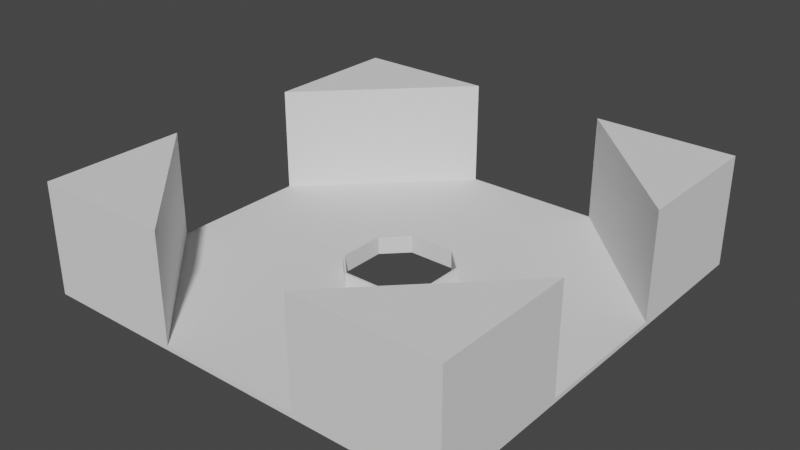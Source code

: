 # Source: library_room_mirror.blend  (saved by Blender 2.93.21; exported with 4.5.12 LTS)
import bpy
from mathutils import Matrix  # noqa: F401  (used for matrix-valued properties, if any)

bpy.ops.wm.read_factory_settings(use_empty=True)
scene = bpy.context.scene
scene.name = 'Scene'

# ---- collections
col_collection = bpy.data.collections.new('Collection'); scene.collection.children.link(col_collection)

# ---- world
world_world = bpy.data.worlds.new('World'); scene.world = world_world
world_world.use_nodes = True; world_world.node_tree.nodes.clear()
_N = world_world.node_tree.nodes; _L = world_world.node_tree.links
n0 = _N.new('ShaderNodeOutputWorld'); n0.name = 'World Output'; n0.location = (300, 300)
n1 = _N.new('ShaderNodeBackground'); n1.name = 'Background'; n1.location = (10, 300)
n1.inputs[0].default_value = (0.05088, 0.05088, 0.05088, 1.0)
_L.new(n1.outputs[0], n0.inputs[0])
n0.is_active_output = True
world_world.color = (0.05088, 0.05088, 0.05088)
world_world.use_sun_shadow = False
world_world.sun_shadow_jitter_overblur = 0.0

# ---- meshes
me_cube_004 = bpy.data.meshes.new('Cube.004')
me_cube_004.from_pydata([(2.222, 4.336, 2.384e-08), (0.0, 20.0, -4.768e-08), (0.0, 20.0, 0.4), (20.0, 0.0, -4.768e-08), (20.0, 0.0, 0.4), (20.0, 20.0, -4.768e-08), (20.0, 20.0, 0.4), (0.0, 6.667, 0.4), (0.0, 13.33, 0.4), (20.0, 13.33, 0.4), (13.33, 20.0, 0.4), (13.33, 0.0, 0.4), (6.667, 0.0, 0.4), (6.667, 13.33, 0.4), (6.667, 6.667, 0.4), (13.33, 6.667, 0.4), (4.336, 2.222, 2.384e-08), (2.222, 20.0, 0.4), (4.444, 20.0, 0.4), (2.222, 13.33, 0.4), (4.444, 13.33, 0.4), (2.222, 6.667, 0.4), (4.444, 6.667, 0.4), (20.0, 4.444, 0.4), (20.0, 2.222, 0.4), (13.33, 4.444, 0.4), (13.33, 2.222, 0.4), (6.667, 4.444, 0.4), (6.667, 2.222, 0.4), (4.444, 4.444, 0.4), (13.33, 20.0, 10.4), (20.0, 20.0, 10.4), (20.0, 13.33, 10.4), (4.544, 0.0, 0.4), (4.336, 0.0, 0.4), (0.0, 4.336, 0.4), (1.11e-15, 4.544, 0.4), (4.544, 2.264, 0.4), (2.264, 4.544, 0.4), (4.336, 0.0, 2.384e-08), (4.336, 2.222, 0.4), (2.222, 4.336, 0.4), (0.0, 4.336, 2.384e-08), (4.544, 0.0, 1.68), (4.544, 2.264, 1.68), (2.264, 4.544, 1.68), (1.11e-15, 4.544, 1.68), (0.0, 4.336, 1.68), (4.336, 0.0, 1.68), (2.222, 4.336, 1.68), (4.336, 2.222, 1.68), (20.0, 6.667, 0.4), (20.0, 6.667, 10.4), (13.33, 13.33, 0.4), (6.667, 20.0, 0.4), (13.33, 13.33, 10.4), (6.667, 20.0, 10.4), (19.93, 7.303, 0.9), (19.93, 7.303, 9.9), (13.62, 13.62, 0.9), (7.303, 19.93, 0.9), (13.62, 13.62, 9.9), (7.303, 19.93, 9.9), (19.93, 7.303, 0.9), (19.93, 7.303, 9.9), (13.62, 13.62, 0.9), (7.303, 19.93, 0.9), (13.62, 13.62, 9.9), (7.303, 19.93, 9.9)], [(64, 58), (57, 63), (65, 59), (60, 66), (68, 62), (61, 67)], [(3, 4, 11, 12, 33, 34, 39), (17, 2, 8, 19), (19, 8, 7, 21), (17, 18, 54, 10, 6, 5, 1, 2), (9, 6, 31, 32), (53, 13, 14, 15), (10, 54, 56, 30), (24, 26, 11, 4), (26, 28, 12, 11), (51, 23, 24, 4, 3, 5, 6, 9), (13, 20, 22, 14), (20, 19, 21, 22), (54, 18, 20, 13), (18, 17, 19, 20), (21, 7, 36, 38), (28, 37, 33, 12), (22, 21, 38, 29), (14, 22, 29, 27), (15, 14, 27, 25), (25, 27, 28, 26), (51, 15, 25, 23), (23, 25, 26, 24), (27, 29, 37, 28), (32, 55, 52), (53, 54, 13), (51, 53, 15), (29, 38, 37), (31, 30, 55, 32), (30, 56, 55), (6, 10, 30, 31), (51, 9, 32, 52), (38, 36, 46, 45), (42, 1, 5, 3, 39, 16, 0), (34, 33, 43, 48), (41, 40, 50, 49), (8, 2, 1, 42, 35, 36, 7), (40, 41, 0, 16), (34, 40, 16, 39), (41, 35, 42, 0), (49, 50, 44, 45), (45, 46, 47, 49), (44, 50, 48, 43), (40, 34, 48, 50), (37, 38, 45, 44), (33, 37, 44, 43), (36, 35, 47, 46), (35, 41, 49, 47), (52, 55, 56, 54, 53, 51)])
_uv = me_cube_004.uv_layers.new(name='UVMap')
_uv.uv.foreach_set('vector', [0.375, 0.75, 0.625, 0.75, 0.7083, 0.75, 0.7917, 0.75, 0.8182, 0.75, 0.625, 0.9458, 0.625, 0.9458, 0.8472, 0.5, 0.875, 0.5, 0.875, 0.5833, 0.8472, 0.5833, 0.8472, 0.5833, 0.875, 0.5833, 0.875, 0.6667, 0.8472, 0.6667, 0.625, 0.2778, 0.625, 0.3056, 0.625, 0.3333, 0.625, 0.4167, 0.625, 0.5, 0.375, 0.5, 0.375, 0.25, 0.625, 0.25, 0.625, 0.5833, 0.625, 0.5, 0.625, 0.5, 0.625, 0.5833, 0.7083, 0.5833, 0.7917, 0.5833, 0.7917, 0.6667, 0.7083, 0.6667, 0.625, 0.4167, 0.625, 0.3333, 0.625, 0.3333, 0.625, 0.4167, 0.625, 0.7222, 0.7083, 0.7222, 0.7083, 0.75, 0.625, 0.75, 0.7083, 0.7222, 0.7917, 0.7222, 0.7917, 0.75, 0.7083, 0.75, 0.625, 0.6667, 0.625, 0.6944, 0.625, 0.7222, 0.625, 0.75, 0.375, 0.75, 0.375, 0.5, 0.625, 0.5, 0.625, 0.5833, 0.7917, 0.5833, 0.8194, 0.5833, 0.8194, 0.6667, 0.7917, 0.6667, 0.8194, 0.5833, 0.8472, 0.5833, 0.8472, 0.6667, 0.8194, 0.6667, 0.7917, 0.5, 0.8194, 0.5, 0.8194, 0.5833, 0.7917, 0.5833, 0.8194, 0.5, 0.8472, 0.5, 0.8472, 0.5833, 0.8194, 0.5833, 0.8472, 0.6667, 0.875, 0.6667, 0.875, 0.6932, 0.8467, 0.6932, 0.7917, 0.7222, 0.8182, 0.7217, 0.8182, 0.75, 0.7917, 0.75, 0.8194, 0.6667, 0.8472, 0.6667, 0.8467, 0.6932, 0.8194, 0.6944, 0.7917, 0.6667, 0.8194, 0.6667, 0.8194, 0.6944, 0.7917, 0.6944, 0.7083, 0.6667, 0.7917, 0.6667, 0.7917, 0.6944, 0.7083, 0.6944, 0.7083, 0.6944, 0.7917, 0.6944, 0.7917, 0.7222, 0.7083, 0.7222, 0.625, 0.6667, 0.7083, 0.6667, 0.7083, 0.6944, 0.625, 0.6944, 0.625, 0.6944, 0.7083, 0.6944, 0.7083, 0.7222, 0.625, 0.7222, 0.7917, 0.6944, 0.8194, 0.6944, 0.8182, 0.7217, 0.7917, 0.7222, 0.625, 0.5833, 0.7083, 0.5833, 0.625, 0.6667, 0.7083, 0.5833, 0.7917, 0.5, 0.7917, 0.5833, 0.625, 0.6667, 0.7083, 0.5833, 0.7083, 0.6667, 0.8194, 0.6944, 0.8467, 0.6932, 0.8182, 0.7217, 0.625, 0.5, 0.7083, 0.5, 0.7083, 0.5833, 0.625, 0.5833, 0.7083, 0.5, 0.7917, 0.5, 0.7083, 0.5833, 0.625, 0.5, 0.625, 0.4167, 0.625, 0.4167, 0.625, 0.5, 0.625, 0.6667, 0.625, 0.5833, 0.625, 0.5833, 0.625, 0.6667, 0.8467, 0.6932, 0.875, 0.6932, 0.875, 0.6932, 0.8467, 0.6932, 0.875, 0.6958, 0.375, 0.25, 0.375, 0.5, 0.375, 0.75, 0.625, 0.9458, 0.8208, 0.7222, 0.8472, 0.6958, 0.625, 0.9458, 0.8182, 0.75, 0.8182, 0.75, 0.625, 0.9458, 0.8472, 0.6958, 0.8208, 0.7222, 0.8208, 0.7222, 0.8472, 0.6958, 0.875, 0.5833, 0.625, 0.25, 0.375, 0.25, 0.875, 0.6958, 0.875, 0.6958, 0.875, 0.6932, 0.875, 0.6667, 0.8208, 0.7222, 0.8472, 0.6958, 0.8472, 0.6958, 0.8208, 0.7222, 0.625, 0.9458, 0.8208, 0.7222, 0.8208, 0.7222, 0.625, 0.9458, 0.8472, 0.6958, 0.875, 0.6958, 0.875, 0.6958, 0.8472, 0.6958, 0.8472, 0.6958, 0.8208, 0.7222, 0.8182, 0.7217, 0.8467, 0.6932, 0.8467, 0.6932, 0.625, 0.05681, 0.875, 0.6958, 0.8472, 0.6958, 0.8182, 0.7217, 0.8208, 0.7222, 0.625, 0.9458, 0.8182, 0.75, 0.8208, 0.7222, 0.625, 0.9458, 0.625, 0.9458, 0.8208, 0.7222, 0.8182, 0.7217, 0.8467, 0.6932, 0.8467, 0.6932, 0.8182, 0.7217, 0.8182, 0.75, 0.8182, 0.7217, 0.8182, 0.7217, 0.8182, 0.75, 0.875, 0.6932, 0.875, 0.6958, 0.875, 0.6958, 0.875, 0.6932, 0.875, 0.6958, 0.8472, 0.6958, 0.8472, 0.6958, 0.875, 0.6958, 0.625, 0.6667, 0.7083, 0.5833, 0.7917, 0.5, 0.625, 0.3333, 0.7083, 0.5833, 0.625, 0.6667])
me_cube_004.use_remesh_fix_poles = True
me_cube_004.use_remesh_preserve_attributes = False
me_cube_004.update()

# ---- objects
ob_cube = bpy.data.objects.new('Cube', me_cube_004)
ob_mball = bpy.data.objects.new('Mball', None)

# ---- transforms, parenting, visibility, modifiers, constraints
ob_cube.location = (0.0, 7.451e-09, 0.0)
ob_cube.scale = (0.7, 0.7, 0.7)
_m = ob_cube.modifiers.new('Mirror', 'MIRROR')
_m.use_axis = (True, True, False)
_m.use_clip = True
_m = ob_cube.modifiers.new('Decimate', 'DECIMATE')
_m.decimate_type = 'DISSOLVE'
_m.angle_limit = 0.001745
_m.delimit = {'NORMAL'}
_m = ob_cube.modifiers.new('Triangulate', 'TRIANGULATE')
ob_mball.location = (-1.045, -5.915, 1.21)
ob_mball.rotation_euler = (-0.0, 1.571, 0.0)
ob_mball.scale = (0.48, 0.48, 0.48)
ob_mball.empty_image_offset = (0.0, 0.0)
ob_mball.hide_render = True

# ---- collection membership
col_collection.objects.link(ob_cube)
col_collection.objects.link(ob_mball)

# ---- scene / render settings (as saved in the file)
scene.frame_start = 1; scene.frame_end = 250; scene.frame_set(12)
scene.render.engine = 'BLENDER_EEVEE_NEXT'
scene.cycles.use_denoising = False
scene.cycles.samples = 128
scene.cycles.sampling_pattern = 'TABULATED_SOBOL'
scene.cycles.use_adaptive_sampling = False
scene.cycles.use_light_tree = False
scene.view_settings.view_transform = 'Filmic'
bpy.context.view_layer.update()

# ---- added for rendering (the .blend has no active camera and no usable light): camera, sun
cam_auto = bpy.data.cameras.new('AutoCamera')
cam_auto.lens = 50.0
cam_auto.sensor_width = 36.0
cam_auto.clip_end = 1000.0
ob_auto_camera = bpy.data.objects.new('AutoCamera', cam_auto)
scene.collection.objects.link(ob_auto_camera)
ob_auto_camera.location = (37.251, -44.7013, 33.4408)
ob_auto_camera.rotation_euler = (1.09748, -7.21219e-08, 0.694738)
scene.camera = ob_auto_camera
light_auto_sun = bpy.data.lights.new('AutoSun', 'SUN')
light_auto_sun.energy = 3.0
light_auto_sun.angle = 0.0523599
ob_auto_sun = bpy.data.objects.new('AutoSun', light_auto_sun)
scene.collection.objects.link(ob_auto_sun)
ob_auto_sun.rotation_euler = (0.872665, 0.174533, 0.523599)
bpy.context.view_layer.update()
